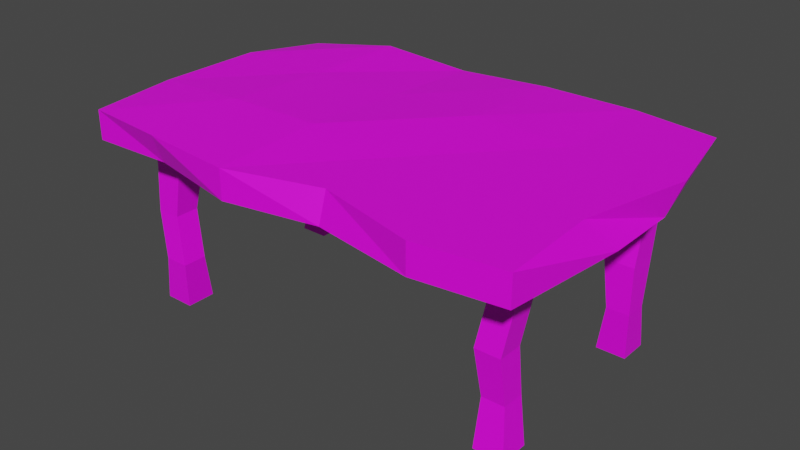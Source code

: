 # Source: Table01.blend  (saved by Blender 2.83.19; exported with 4.5.12 LTS)
import bpy
from mathutils import Matrix  # noqa: F401  (used for matrix-valued properties, if any)

bpy.ops.wm.read_factory_settings(use_empty=True)
scene = bpy.context.scene
scene.name = 'Scene'

# ---- collections
col_collection = bpy.data.collections.new('Collection'); scene.collection.children.link(col_collection)

# ---- images (referenced by path relative to the original .blend; pixels are not part of the script)
import os
ASSET_DIR = os.environ.get("B2B_ASSET_DIR", "")  # directory of the original .blend (textures are referenced by path, not embedded)
HERE = os.path.dirname(os.path.abspath(__file__))  # packed textures are extracted next to this script under _unpacked/

def load_image(name, relpath, width, height, colorspace="sRGB"):
    """Load a texture the original file referenced (path relative to the .blend, or extracted next to this script)."""
    p = next((c for c in (os.path.join(HERE, relpath), os.path.join(ASSET_DIR, relpath)) if relpath and os.path.exists(c)), "")
    if p:
        img = bpy.data.images.load(p, check_existing=True)
        img.name = name
    else:  # same state as the original file: an image datablock whose file is absent (Cycles renders it pink)
        img = bpy.data.images.new(name, width, height)
        img.source = "FILE"
        img.filepath = "//" + (relpath or name)
    img.colorspace_settings.name = colorspace
    return img
img_housecolorpalet_png = load_image('HouseColorPalet.png', 'HouseColorPalet.png', 1024, 1024, 'sRGB')

# ---- materials (node trees are filled in below, after node groups)
mat_tablewood = bpy.data.materials.new('TableWood')
mat_tablewood.use_transparent_shadow = False

# ---- material node trees
mat_tablewood.use_nodes = True; mat_tablewood.node_tree.nodes.clear()
_N = mat_tablewood.node_tree.nodes; _L = mat_tablewood.node_tree.links
n0 = _N.new('ShaderNodeOutputMaterial'); n0.name = 'Material Output'; n0.location = (300, 300)
n1 = _N.new('ShaderNodeBsdfPrincipled'); n1.name = 'Principled BSDF'; n1.location = (10, 300)
n1.distribution = 'GGX'
n1.subsurface_method = 'BURLEY'
n1.inputs[3].default_value = 1.45
n1.inputs[27].default_value = (0.0, 0.0, 0.0, 1.0)
n1.inputs[28].default_value = 1.0
n2 = _N.new('ShaderNodeTexImage'); n2.name = 'Image Texture'; n2.location = (-340, 209)
n2.image = img_housecolorpalet_png
_L.new(n1.outputs[0], n0.inputs[0])
_L.new(n2.outputs[0], n1.inputs[0])
n0.is_active_output = True

# ---- world
world_world = bpy.data.worlds.new('World'); scene.world = world_world
world_world.use_nodes = True; world_world.node_tree.nodes.clear()
_N = world_world.node_tree.nodes; _L = world_world.node_tree.links
n0 = _N.new('ShaderNodeOutputWorld'); n0.name = 'World Output'; n0.location = (300, 300)
n1 = _N.new('ShaderNodeBackground'); n1.name = 'Background'; n1.location = (10, 300)
n1.inputs[0].default_value = (0.05088, 0.05088, 0.05088, 1.0)
_L.new(n1.outputs[0], n0.inputs[0])
n0.is_active_output = True
world_world.color = (0.05088, 0.05088, 0.05088)
world_world.use_sun_shadow = False
world_world.sun_shadow_jitter_overblur = 0.0

# ---- meshes
me_cube_002 = bpy.data.meshes.new('Cube.002')
me_cube_002.from_pydata([(-1.226, -0.7838, 0.9211), (-1.226, -0.7838, 1.079), (-1.215, 0.7432, 0.964), (-1.215, 0.7432, 1.037), (1.228, -0.8188, 0.9211), (1.228, -0.8188, 1.079), (1.197, 0.8035, 1.001), (1.231, 0.8035, 1.079), (0.7788, 0.8746, 0.9211), (0.2596, 0.8373, 0.9538), (-0.2596, 0.8746, 0.9211), (-0.7788, 0.8746, 0.9549), (-0.7788, 0.8746, 1.079), (-0.2596, 0.8746, 1.048), (0.2596, 0.8746, 1.079), (0.7788, 0.8746, 1.079), (-0.7788, -0.7669, 0.9211), (-0.2596, -0.8746, 0.9211), (0.2346, -0.7815, 0.9211), (0.7788, -0.8746, 0.9211), (0.7788, -0.8746, 1.079), (0.2346, -0.7331, 1.079), (-0.2596, -0.8746, 1.079), (-0.7788, -0.8248, 1.079), (-1.298, 0.2915, 0.9211), (-1.298, -0.2915, 0.9211), (-1.298, -0.2915, 1.079), (-1.298, 0.2915, 1.079), (1.298, -0.1724, 0.9211), (1.298, 0.2177, 0.9211), (1.342, 0.2915, 1.079), (1.201, -0.2915, 1.079), (0.7788, 0.2915, 1.079), (0.7788, -0.2915, 1.079), (0.2596, 0.2915, 1.098), (0.2596, -0.2915, 1.079), (-0.2596, 0.2915, 1.079), (-0.2596, -0.2915, 1.104), (-0.7788, 0.2915, 1.079), (-0.7788, -0.2915, 1.101), (-0.7788, 0.2915, 0.9211), (-0.7788, -0.2915, 0.9211), (-0.2596, 0.2915, 0.9211), (-0.2596, -0.2915, 0.9482), (0.2596, 0.2915, 0.9211), (0.2596, -0.2915, 0.9211), (0.7788, 0.2915, 0.9211), (0.7788, -0.2915, 0.9482), (-1.08, -0.5916, 0.0), (-1.08, -0.5916, 1.0), (-1.08, -0.4316, 0.0), (-1.08, -0.4316, 1.0), (-0.92, -0.5916, 0.0), (-0.92, -0.5916, 1.0), (-0.92, -0.4316, 0.0), (-0.92, -0.4316, 1.0), (-1.04, -0.6057, 0.25), (-1.1, -0.5773, 0.5), (-1.101, -0.5614, 0.75), (-1.101, -0.4014, 0.75), (-1.1, -0.4459, 0.5), (-1.04, -0.4737, 0.25), (-0.9412, -0.4014, 0.75), (-0.969, -0.4459, 0.5), (-0.9082, -0.4737, 0.25), (-0.9412, -0.5614, 0.75), (-0.969, -0.5773, 0.5), (-0.9082, -0.6057, 0.25), (1.08, -0.5916, 0.0), (1.08, -0.5916, 1.0), (1.08, -0.4316, 0.0), (1.08, -0.4316, 1.0), (0.92, -0.5916, 0.0), (0.92, -0.5916, 1.0), (0.92, -0.4316, 0.0), (0.92, -0.4316, 1.0), (1.046, -0.5476, 0.25), (1.036, -0.5799, 0.5), (1.067, -0.5359, 0.75), (1.067, -0.4019, 0.75), (1.036, -0.4433, 0.5), (1.046, -0.4257, 0.25), (0.933, -0.4019, 0.75), (0.8998, -0.4433, 0.5), (0.9236, -0.4257, 0.25), (0.933, -0.5359, 0.75), (0.8998, -0.5799, 0.5), (0.9236, -0.5476, 0.25), (-1.08, 0.5916, 0.0), (-1.08, 0.5916, 1.0), (-1.08, 0.4316, 0.0), (-1.08, 0.4316, 1.0), (-0.92, 0.5916, 0.0), (-0.92, 0.5916, 1.0), (-0.92, 0.4316, 0.0), (-0.92, 0.4316, 1.0), (-1.047, 0.615, 0.25), (-1.044, 0.6076, 0.5), (-1.027, 0.6142, 0.75), (-1.027, 0.485, 0.75), (-1.044, 0.4638, 0.5), (-1.047, 0.4757, 0.25), (-0.8977, 0.485, 0.75), (-0.9002, 0.4638, 0.5), (-0.9079, 0.4757, 0.25), (-0.8977, 0.6142, 0.75), (-0.9179, 0.6087, 0.5), (-0.9251, 0.5977, 0.25), (1.08, 0.5916, 0.0), (1.08, 0.5916, 1.0), (1.08, 0.4316, 0.0), (1.08, 0.4316, 1.0), (0.92, 0.5916, 0.0), (0.92, 0.5916, 1.0), (0.92, 0.4316, 0.0), (0.92, 0.4316, 1.0), (1.084, 0.5443, 0.25), (1.08, 0.5916, 0.5), (1.08, 0.6288, 0.75), (1.08, 0.4925, 0.75), (1.08, 0.4316, 0.5), (1.084, 0.4208, 0.25), (0.9437, 0.4925, 0.75), (0.92, 0.4316, 0.5), (0.9602, 0.4208, 0.25), (0.9437, 0.6288, 0.75), (0.92, 0.5916, 0.5), (0.9602, 0.5443, 0.25)], [], [(24, 27, 3, 2), (8, 15, 7, 6), (28, 31, 5, 4), (16, 23, 1, 0), (47, 28, 4, 19), (39, 26, 1, 23), (31, 33, 20, 5), (33, 35, 21, 20), (35, 37, 22, 21), (37, 39, 23, 22), (25, 41, 16, 0), (41, 43, 17, 16), (43, 45, 18, 17), (45, 47, 19, 18), (4, 5, 20, 19), (19, 20, 21, 18), (18, 21, 22, 17), (17, 22, 23, 16), (2, 3, 12, 11), (11, 12, 13, 10), (10, 13, 14, 9), (9, 14, 15, 8), (9, 8, 46, 44), (44, 46, 47, 45), (10, 9, 44, 42), (42, 44, 45, 43), (11, 10, 42, 40), (40, 42, 43, 41), (2, 11, 40, 24), (24, 40, 41, 25), (13, 12, 38, 36), (36, 38, 39, 37), (14, 13, 36, 34), (34, 36, 37, 35), (15, 14, 34, 32), (32, 34, 35, 33), (7, 15, 32, 30), (30, 32, 33, 31), (12, 3, 27, 38), (38, 27, 26, 39), (8, 6, 29, 46), (46, 29, 28, 47), (6, 7, 30, 29), (29, 30, 31, 28), (0, 1, 26, 25), (25, 26, 27, 24), (58, 49, 51, 59), (59, 51, 55, 62), (62, 55, 53, 65), (65, 53, 49, 58), (50, 54, 52, 48), (55, 51, 49, 53), (52, 67, 56, 48), (67, 66, 57, 56), (66, 65, 58, 57), (54, 64, 67, 52), (64, 63, 66, 67), (63, 62, 65, 66), (50, 61, 64, 54), (61, 60, 63, 64), (60, 59, 62, 63), (48, 56, 61, 50), (56, 57, 60, 61), (57, 58, 59, 60), (78, 79, 71, 69), (79, 82, 75, 71), (82, 85, 73, 75), (85, 78, 69, 73), (70, 68, 72, 74), (75, 73, 69, 71), (72, 68, 76, 87), (87, 76, 77, 86), (86, 77, 78, 85), (74, 72, 87, 84), (84, 87, 86, 83), (83, 86, 85, 82), (70, 74, 84, 81), (81, 84, 83, 80), (80, 83, 82, 79), (68, 70, 81, 76), (76, 81, 80, 77), (77, 80, 79, 78), (98, 99, 91, 89), (99, 102, 95, 91), (102, 105, 93, 95), (105, 98, 89, 93), (90, 88, 92, 94), (95, 93, 89, 91), (92, 88, 96, 107), (107, 96, 97, 106), (106, 97, 98, 105), (94, 92, 107, 104), (104, 107, 106, 103), (103, 106, 105, 102), (90, 94, 104, 101), (101, 104, 103, 100), (100, 103, 102, 99), (88, 90, 101, 96), (96, 101, 100, 97), (97, 100, 99, 98), (118, 109, 111, 119), (119, 111, 115, 122), (122, 115, 113, 125), (125, 113, 109, 118), (110, 114, 112, 108), (115, 111, 109, 113), (112, 127, 116, 108), (127, 126, 117, 116), (126, 125, 118, 117), (114, 124, 127, 112), (124, 123, 126, 127), (123, 122, 125, 126), (110, 121, 124, 114), (121, 120, 123, 124), (120, 119, 122, 123), (108, 116, 121, 110), (116, 117, 120, 121), (117, 118, 119, 120)])
_uv = me_cube_002.uv_layers.new(name='UVMap')
_uv.uv.foreach_set('vector', [0.1191, 0.7313, 0.1204, 0.7313, 0.1201, 0.735, 0.1195, 0.735, 0.1204, 0.7062, 0.1191, 0.7062, 0.1191, 0.7025, 0.1198, 0.7028, 0.1204, 0.7105, 0.1217, 0.7115, 0.1217, 0.7158, 0.1204, 0.7158, 0.1191, 0.7062, 0.1178, 0.7062, 0.1178, 0.7025, 0.1191, 0.7025, 0.1083, 0.7195, 0.1093, 0.7237, 0.104, 0.7232, 0.1035, 0.7195, 0.094, 0.7198, 0.094, 0.7241, 0.08997, 0.7235, 0.08964, 0.7198, 0.094, 0.7037, 0.094, 0.7071, 0.08923, 0.7071, 0.08969, 0.7034, 0.094, 0.7071, 0.094, 0.7114, 0.09039, 0.7116, 0.08923, 0.7071, 0.094, 0.7114, 0.094, 0.7156, 0.08923, 0.7156, 0.09039, 0.7116, 0.094, 0.7156, 0.094, 0.7198, 0.08964, 0.7198, 0.08923, 0.7156, 0.1083, 0.7025, 0.1083, 0.7068, 0.1044, 0.7068, 0.1043, 0.7031, 0.1083, 0.7068, 0.1083, 0.711, 0.1035, 0.711, 0.1044, 0.7068, 0.1083, 0.711, 0.1083, 0.7152, 0.1043, 0.715, 0.1035, 0.711, 0.1083, 0.7152, 0.1083, 0.7195, 0.1035, 0.7195, 0.1043, 0.715, 0.1191, 0.7226, 0.1178, 0.7226, 0.1178, 0.7189, 0.1191, 0.7189, 0.1191, 0.7189, 0.1178, 0.7189, 0.1178, 0.7145, 0.1191, 0.7145, 0.1191, 0.7145, 0.1178, 0.7145, 0.1178, 0.7104, 0.1191, 0.7104, 0.1191, 0.7104, 0.1178, 0.7104, 0.1178, 0.7062, 0.1191, 0.7062, 0.1201, 0.7225, 0.1195, 0.7225, 0.1191, 0.7189, 0.1201, 0.7189, 0.1201, 0.7189, 0.1191, 0.7189, 0.1194, 0.7147, 0.1204, 0.7147, 0.1204, 0.7147, 0.1194, 0.7147, 0.1191, 0.7105, 0.1202, 0.7105, 0.1202, 0.7105, 0.1191, 0.7105, 0.1191, 0.7062, 0.1204, 0.7062, 0.1175, 0.7152, 0.1178, 0.7195, 0.1131, 0.7195, 0.1131, 0.7152, 0.1131, 0.7152, 0.1131, 0.7195, 0.1083, 0.7195, 0.1083, 0.7152, 0.1178, 0.711, 0.1175, 0.7152, 0.1131, 0.7152, 0.1131, 0.711, 0.1131, 0.711, 0.1131, 0.7152, 0.1083, 0.7152, 0.1083, 0.711, 0.1178, 0.7068, 0.1178, 0.711, 0.1131, 0.711, 0.1131, 0.7068, 0.1131, 0.7068, 0.1131, 0.711, 0.1083, 0.711, 0.1083, 0.7068, 0.1168, 0.7032, 0.1178, 0.7068, 0.1131, 0.7068, 0.1131, 0.7025, 0.1131, 0.7025, 0.1131, 0.7068, 0.1083, 0.7068, 0.1083, 0.7025, 0.1035, 0.7156, 0.1035, 0.7198, 0.09876, 0.7198, 0.09876, 0.7156, 0.09876, 0.7156, 0.09876, 0.7198, 0.094, 0.7198, 0.094, 0.7156, 0.1035, 0.7114, 0.1035, 0.7156, 0.09876, 0.7156, 0.09876, 0.7114, 0.09876, 0.7114, 0.09876, 0.7156, 0.094, 0.7156, 0.094, 0.7114, 0.1035, 0.7071, 0.1035, 0.7114, 0.09876, 0.7114, 0.09876, 0.7071, 0.09876, 0.7071, 0.09876, 0.7114, 0.094, 0.7114, 0.094, 0.7071, 0.1029, 0.7034, 0.1035, 0.7071, 0.09876, 0.7071, 0.09876, 0.7025, 0.09876, 0.7025, 0.09876, 0.7071, 0.094, 0.7071, 0.094, 0.7037, 0.1035, 0.7198, 0.1025, 0.7234, 0.09876, 0.7241, 0.09876, 0.7198, 0.09876, 0.7198, 0.09876, 0.7241, 0.094, 0.7241, 0.094, 0.7198, 0.1178, 0.7195, 0.1173, 0.7229, 0.1125, 0.7237, 0.1131, 0.7195, 0.1131, 0.7195, 0.1125, 0.7237, 0.1093, 0.7237, 0.1083, 0.7195, 0.1211, 0.7025, 0.1217, 0.7025, 0.1217, 0.7067, 0.1204, 0.7073, 0.1204, 0.7073, 0.1217, 0.7067, 0.1217, 0.7115, 0.1204, 0.7105, 0.1191, 0.7225, 0.1204, 0.7225, 0.1204, 0.7265, 0.1191, 0.7265, 0.1191, 0.7265, 0.1204, 0.7265, 0.1204, 0.7313, 0.1191, 0.7313, 0.1097, 0.7299, 0.11, 0.7319, 0.1087, 0.7319, 0.1084, 0.7299, 0.1147, 0.7258, 0.1149, 0.7237, 0.1162, 0.7238, 0.116, 0.7258, 0.1068, 0.7258, 0.1071, 0.7237, 0.1084, 0.7238, 0.1081, 0.7258, 0.1144, 0.7299, 0.1146, 0.7319, 0.1133, 0.7319, 0.1131, 0.7299, 0.1019, 0.7267, 0.1019, 0.7254, 0.1032, 0.7254, 0.1032, 0.7267, 0.1006, 0.7254, 0.1006, 0.7241, 0.1019, 0.7241, 0.1019, 0.7254, 0.1145, 0.7237, 0.1146, 0.7258, 0.1136, 0.7258, 0.1132, 0.7238, 0.1146, 0.7258, 0.1142, 0.7278, 0.1131, 0.7278, 0.1136, 0.7258, 0.1142, 0.7278, 0.1144, 0.7299, 0.1131, 0.7299, 0.1131, 0.7278, 0.1069, 0.7319, 0.1073, 0.7299, 0.1084, 0.7299, 0.1083, 0.7319, 0.1073, 0.7299, 0.1071, 0.7278, 0.1082, 0.7278, 0.1084, 0.7299, 0.1071, 0.7278, 0.1068, 0.7258, 0.1081, 0.7258, 0.1082, 0.7278, 0.1147, 0.7319, 0.1151, 0.7299, 0.1162, 0.7299, 0.1161, 0.7319, 0.1151, 0.7299, 0.1146, 0.7278, 0.1157, 0.7278, 0.1162, 0.7299, 0.1146, 0.7278, 0.1147, 0.7258, 0.116, 0.7258, 0.1157, 0.7278, 0.1098, 0.7237, 0.11, 0.7258, 0.1089, 0.7258, 0.1085, 0.7238, 0.11, 0.7258, 0.1098, 0.7278, 0.1087, 0.7278, 0.1089, 0.7258, 0.1098, 0.7278, 0.1097, 0.7299, 0.1084, 0.7299, 0.1087, 0.7278, 0.1111, 0.7258, 0.11, 0.7258, 0.1102, 0.7237, 0.1116, 0.7237, 0.09654, 0.7261, 0.09545, 0.7261, 0.09534, 0.7241, 0.09665, 0.7241, 0.1116, 0.7299, 0.1127, 0.7299, 0.1131, 0.7319, 0.1118, 0.7319, 0.09397, 0.7302, 0.09507, 0.7302, 0.09517, 0.7323, 0.09387, 0.7323, 0.1032, 0.728, 0.1019, 0.728, 0.1019, 0.7267, 0.1032, 0.7267, 0.1019, 0.7254, 0.1019, 0.7241, 0.1032, 0.7241, 0.1032, 0.7254, 0.09387, 0.7241, 0.09517, 0.7241, 0.09489, 0.7261, 0.0939, 0.7261, 0.0939, 0.7261, 0.09489, 0.7261, 0.09482, 0.7282, 0.0937, 0.7282, 0.0937, 0.7282, 0.09482, 0.7282, 0.09507, 0.7302, 0.09397, 0.7302, 0.1118, 0.7237, 0.1131, 0.7237, 0.1127, 0.7258, 0.1117, 0.7258, 0.1117, 0.7258, 0.1127, 0.7258, 0.113, 0.7278, 0.1119, 0.7278, 0.1119, 0.7278, 0.113, 0.7278, 0.1127, 0.7299, 0.1116, 0.7299, 0.09665, 0.7323, 0.09534, 0.7323, 0.09537, 0.7302, 0.09637, 0.7302, 0.09637, 0.7302, 0.09537, 0.7302, 0.09517, 0.7282, 0.09629, 0.7282, 0.09629, 0.7282, 0.09517, 0.7282, 0.09545, 0.7261, 0.09654, 0.7261, 0.1116, 0.7319, 0.1102, 0.7319, 0.1102, 0.7299, 0.1112, 0.7299, 0.1112, 0.7299, 0.1102, 0.7299, 0.1103, 0.7278, 0.1115, 0.7278, 0.1115, 0.7278, 0.1103, 0.7278, 0.11, 0.7258, 0.1111, 0.7258, 0.1162, 0.7299, 0.1172, 0.7299, 0.1177, 0.7319, 0.1164, 0.7319, 0.09327, 0.7261, 0.09221, 0.7261, 0.09239, 0.7241, 0.0937, 0.7241, 0.09178, 0.7261, 0.09072, 0.7261, 0.0909, 0.7241, 0.09221, 0.7241, 0.08923, 0.7302, 0.09029, 0.7302, 0.09072, 0.7323, 0.08941, 0.7323, 0.1006, 0.728, 0.09932, 0.728, 0.09932, 0.7267, 0.1006, 0.7267, 0.09932, 0.7254, 0.09932, 0.7241, 0.1006, 0.7241, 0.1006, 0.7254, 0.08941, 0.7241, 0.09072, 0.7241, 0.09045, 0.7261, 0.08946, 0.7261, 0.08946, 0.7261, 0.09045, 0.7261, 0.09043, 0.7282, 0.0894, 0.7282, 0.0894, 0.7282, 0.09043, 0.7282, 0.09029, 0.7302, 0.08923, 0.7302, 0.09221, 0.7323, 0.0909, 0.7323, 0.09085, 0.7302, 0.09185, 0.7302, 0.09185, 0.7302, 0.09085, 0.7302, 0.09076, 0.7282, 0.09195, 0.7282, 0.09195, 0.7282, 0.09076, 0.7282, 0.09072, 0.7261, 0.09178, 0.7261, 0.0937, 0.7323, 0.09239, 0.7323, 0.0923, 0.7302, 0.09343, 0.7302, 0.09343, 0.7302, 0.0923, 0.7302, 0.09223, 0.7282, 0.09341, 0.7282, 0.09341, 0.7282, 0.09223, 0.7282, 0.09221, 0.7261, 0.09327, 0.7261, 0.1164, 0.7237, 0.1177, 0.7237, 0.1173, 0.7258, 0.1162, 0.7258, 0.1162, 0.7258, 0.1173, 0.7258, 0.1174, 0.7278, 0.1162, 0.7278, 0.1162, 0.7278, 0.1174, 0.7278, 0.1172, 0.7299, 0.1162, 0.7299, 0.1052, 0.7258, 0.1055, 0.7237, 0.1068, 0.7238, 0.1063, 0.7258, 0.09668, 0.7261, 0.09668, 0.7241, 0.09799, 0.7241, 0.09779, 0.7261, 0.1046, 0.7299, 0.1052, 0.7319, 0.1039, 0.7319, 0.1035, 0.7299, 0.09913, 0.7302, 0.09932, 0.7323, 0.09802, 0.7323, 0.09802, 0.7302, 0.1019, 0.7254, 0.1019, 0.7267, 0.1006, 0.7267, 0.1006, 0.7254, 0.1006, 0.7254, 0.1006, 0.7267, 0.09932, 0.7267, 0.09932, 0.7254, 0.09932, 0.7241, 0.099, 0.7261, 0.09799, 0.7261, 0.09802, 0.7241, 0.099, 0.7261, 0.09932, 0.7282, 0.09802, 0.7282, 0.09799, 0.7261, 0.09932, 0.7282, 0.09913, 0.7302, 0.09802, 0.7302, 0.09802, 0.7282, 0.1051, 0.7237, 0.1052, 0.7258, 0.1042, 0.7258, 0.1037, 0.7238, 0.1052, 0.7258, 0.1051, 0.7278, 0.1038, 0.7278, 0.1042, 0.7258, 0.1051, 0.7278, 0.1046, 0.7299, 0.1035, 0.7299, 0.1038, 0.7278, 0.09668, 0.7323, 0.09665, 0.7302, 0.09766, 0.7302, 0.09799, 0.7323, 0.09665, 0.7302, 0.09668, 0.7282, 0.09799, 0.7282, 0.09766, 0.7302, 0.09668, 0.7282, 0.09668, 0.7261, 0.09779, 0.7261, 0.09799, 0.7282, 0.1054, 0.7319, 0.1058, 0.7299, 0.1068, 0.7299, 0.1067, 0.7319, 0.1058, 0.7299, 0.1054, 0.7278, 0.1068, 0.7278, 0.1068, 0.7299, 0.1054, 0.7278, 0.1052, 0.7258, 0.1063, 0.7258, 0.1068, 0.7278])
me_cube_002.materials.append(mat_tablewood)
me_cube_002.use_remesh_fix_poles = True
me_cube_002.use_remesh_preserve_attributes = False
me_cube_002.use_mirror_vertex_groups = False
me_cube_002.update()

# ---- objects
ob_cube_001 = bpy.data.objects.new('Cube.001', me_cube_002)

# ---- transforms, parenting, visibility, modifiers, constraints
ob_cube_001.location = (0.0, 0.0, 0.0)
ob_cube_001.lineart.crease_threshold = 0.0

# ---- collection membership
col_collection.objects.link(ob_cube_001)

# ---- scene / render settings (as saved in the file)
scene.frame_start = 1; scene.frame_end = 250; scene.frame_set(2)
scene.render.engine = 'BLENDER_EEVEE_NEXT'
scene.cycles.use_denoising = False
scene.cycles.samples = 128
scene.cycles.sampling_pattern = 'TABULATED_SOBOL'
scene.cycles.use_adaptive_sampling = False
scene.cycles.use_light_tree = False
scene.view_settings.view_transform = 'Filmic'
bpy.context.view_layer.update()

# ---- added for rendering (the .blend has no active camera and no usable light): camera, sun
cam_auto = bpy.data.cameras.new('AutoCamera')
cam_auto.lens = 50.0
cam_auto.sensor_width = 36.0
cam_auto.clip_end = 1000.0
ob_auto_camera = bpy.data.objects.new('AutoCamera', cam_auto)
scene.collection.objects.link(ob_auto_camera)
ob_auto_camera.location = (3.12476, -3.72344, 3.03415)
ob_auto_camera.rotation_euler = (1.09748, -7.21219e-08, 0.694738)
scene.camera = ob_auto_camera
light_auto_sun = bpy.data.lights.new('AutoSun', 'SUN')
light_auto_sun.energy = 3.0
light_auto_sun.angle = 0.0523599
ob_auto_sun = bpy.data.objects.new('AutoSun', light_auto_sun)
scene.collection.objects.link(ob_auto_sun)
ob_auto_sun.rotation_euler = (0.872665, 0.174533, 0.523599)
bpy.context.view_layer.update()

